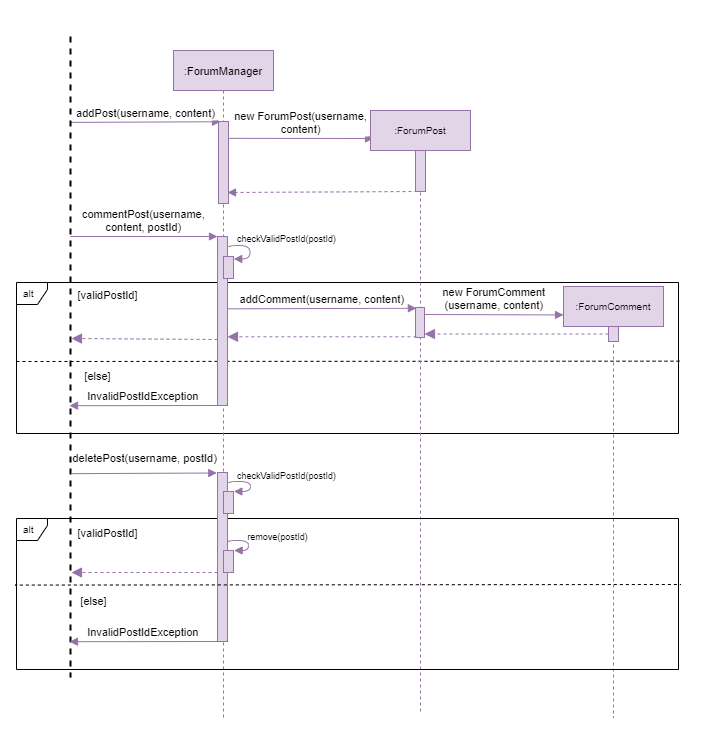

The diagram above was exported from draw.io. Its source (the exported page's mxGraphModel, read from the mxfile embedded in the PNG):
<mxGraphModel dx="905" dy="665" grid="0" gridSize="10" guides="1" tooltips="1" connect="1" arrows="1" fold="1" page="1" pageScale="1" pageWidth="1920" pageHeight="1200" math="0" shadow="0">
  <root>
    <mxCell id="0" />
    <mxCell id="1" parent="0" />
    <mxCell id="7PV_fWTcus5yb220HehW-1" value="&lt;b&gt;&lt;br&gt;&lt;/b&gt;" style="rounded=0;whiteSpace=wrap;html=1;strokeColor=#FFFFFF;" parent="1" vertex="1">
      <mxGeometry x="117" y="111" width="703" height="732" as="geometry" />
    </mxCell>
    <mxCell id="4VU2lcs5PWJO_6g8HsC1-11" value="alt" style="shape=umlFrame;whiteSpace=wrap;html=1;width=31;height=22;boundedLbl=1;verticalAlign=middle;align=left;spacingLeft=5;fontSize=10;" parent="1" vertex="1">
      <mxGeometry x="133" y="393" width="662" height="151" as="geometry" />
    </mxCell>
    <mxCell id="4VU2lcs5PWJO_6g8HsC1-12" value="" style="endArrow=none;dashed=1;html=1;rounded=0;edgeStyle=orthogonalEdgeStyle;entryX=1.003;entryY=0.521;entryDx=0;entryDy=0;entryPerimeter=0;" parent="1" target="4VU2lcs5PWJO_6g8HsC1-11" edge="1">
      <mxGeometry width="50" height="50" relative="1" as="geometry">
        <mxPoint x="133" y="472" as="sourcePoint" />
        <mxPoint x="558" y="472" as="targetPoint" />
        <Array as="points">
          <mxPoint x="133" y="472" />
          <mxPoint x="131" y="472" />
        </Array>
      </mxGeometry>
    </mxCell>
    <mxCell id="JoZDjkwZ9-BeQbKjEbpz-3" value=":ForumManager" style="shape=umlLifeline;perimeter=lifelinePerimeter;container=1;collapsible=0;recursiveResize=0;rounded=0;shadow=0;strokeWidth=1;fontFamily=Helvetica;fontSize=11;fillColor=#e1d5e7;strokeColor=#9673a6;" parent="1" vertex="1">
      <mxGeometry x="290" y="161" width="100" height="670" as="geometry" />
    </mxCell>
    <mxCell id="JoZDjkwZ9-BeQbKjEbpz-4" value="" style="points=[];perimeter=orthogonalPerimeter;rounded=0;shadow=0;strokeWidth=1;fontFamily=Helvetica;fontSize=11;fillColor=#e1d5e7;strokeColor=#9673a6;" parent="JoZDjkwZ9-BeQbKjEbpz-3" vertex="1">
      <mxGeometry x="45" y="71" width="10" height="82" as="geometry" />
    </mxCell>
    <mxCell id="4VU2lcs5PWJO_6g8HsC1-9" value="" style="curved=1;endArrow=block;html=1;rounded=0;fontFamily=Helvetica;fontSize=10;edgeStyle=orthogonalEdgeStyle;entryX=0.976;entryY=0.048;entryDx=0;entryDy=0;entryPerimeter=0;exitX=1.052;exitY=0.177;exitDx=0;exitDy=0;exitPerimeter=0;fillColor=#e1d5e7;strokeColor=#9673a6;endFill=1;" parent="JoZDjkwZ9-BeQbKjEbpz-3" edge="1">
      <mxGeometry width="50" height="50" relative="1" as="geometry">
        <mxPoint x="55.01999999999998" y="197.02700000000004" as="sourcePoint" />
        <mxPoint x="60.26000000000022" y="208.48000000000002" as="targetPoint" />
        <Array as="points">
          <mxPoint x="55.5" y="195" />
          <mxPoint x="76.5" y="195" />
          <mxPoint x="76.5" y="209" />
        </Array>
      </mxGeometry>
    </mxCell>
    <mxCell id="4VU2lcs5PWJO_6g8HsC1-7" value="" style="points=[];perimeter=orthogonalPerimeter;rounded=0;shadow=0;strokeWidth=1;fontFamily=Helvetica;fontSize=11;fillColor=#e1d5e7;strokeColor=#9673a6;" parent="JoZDjkwZ9-BeQbKjEbpz-3" vertex="1">
      <mxGeometry x="44" y="186" width="10" height="169" as="geometry" />
    </mxCell>
    <mxCell id="4VU2lcs5PWJO_6g8HsC1-8" value="" style="points=[];perimeter=orthogonalPerimeter;rounded=0;shadow=0;strokeWidth=1;fontFamily=Helvetica;fontSize=11;fillColor=#e1d5e7;strokeColor=#9673a6;" parent="JoZDjkwZ9-BeQbKjEbpz-3" vertex="1">
      <mxGeometry x="50" y="206" width="10" height="22" as="geometry" />
    </mxCell>
    <mxCell id="JoZDjkwZ9-BeQbKjEbpz-9" value="new ForumPost(username, &#10;content)" style="verticalAlign=bottom;endArrow=block;shadow=0;strokeWidth=1;fontFamily=Helvetica;fontSize=11;fillColor=#e1d5e7;strokeColor=#9673a6;" parent="1" edge="1">
      <mxGeometry relative="1" as="geometry">
        <mxPoint x="345" y="248.86300000000006" as="sourcePoint" />
        <mxPoint x="490" y="249" as="targetPoint" />
      </mxGeometry>
    </mxCell>
    <mxCell id="JoZDjkwZ9-BeQbKjEbpz-39" value="addPost(username, content)" style="verticalAlign=bottom;endArrow=block;shadow=0;strokeWidth=1;fontFamily=Helvetica;fontSize=11;fillColor=#e1d5e7;strokeColor=#9673a6;exitX=0.134;exitY=0.45;exitDx=0;exitDy=0;exitPerimeter=0;entryX=0.2;entryY=0.003;entryDx=0;entryDy=0;entryPerimeter=0;labelBorderColor=none;labelBackgroundColor=#FFFFFF;" parent="1" source="JoZDjkwZ9-BeQbKjEbpz-55" target="JoZDjkwZ9-BeQbKjEbpz-4" edge="1">
      <mxGeometry relative="1" as="geometry">
        <mxPoint x="181" y="232" as="sourcePoint" />
        <mxPoint x="315" y="232" as="targetPoint" />
      </mxGeometry>
    </mxCell>
    <mxCell id="JoZDjkwZ9-BeQbKjEbpz-55" value="" style="line;strokeWidth=2;direction=south;html=1;fontSize=10;dashed=1;" parent="1" vertex="1">
      <mxGeometry x="182" y="147" width="10" height="641" as="geometry" />
    </mxCell>
    <mxCell id="4VU2lcs5PWJO_6g8HsC1-1" value=":ForumPost" style="shape=umlLifeline;perimeter=lifelinePerimeter;container=1;collapsible=0;recursiveResize=0;rounded=0;shadow=0;strokeWidth=1;fontFamily=Helvetica;fontSize=10;fillColor=#e1d5e7;strokeColor=#9673a6;" parent="1" vertex="1">
      <mxGeometry x="487" y="221" width="100" height="601" as="geometry" />
    </mxCell>
    <mxCell id="4VU2lcs5PWJO_6g8HsC1-2" value="" style="points=[];perimeter=orthogonalPerimeter;rounded=0;shadow=0;strokeWidth=1;fontFamily=Helvetica;fontSize=11;fillColor=#e1d5e7;strokeColor=#9673a6;" parent="4VU2lcs5PWJO_6g8HsC1-1" vertex="1">
      <mxGeometry x="45" y="40" width="10" height="41" as="geometry" />
    </mxCell>
    <mxCell id="4VU2lcs5PWJO_6g8HsC1-18" value="" style="points=[];perimeter=orthogonalPerimeter;rounded=0;shadow=0;strokeWidth=1;fontFamily=Helvetica;fontSize=11;fillColor=#e1d5e7;strokeColor=#9673a6;" parent="4VU2lcs5PWJO_6g8HsC1-1" vertex="1">
      <mxGeometry x="45" y="197" width="9" height="30" as="geometry" />
    </mxCell>
    <mxCell id="4VU2lcs5PWJO_6g8HsC1-5" value="" style="verticalAlign=bottom;endArrow=block;shadow=0;strokeWidth=1;fontFamily=Helvetica;fontSize=11;fillColor=#e1d5e7;strokeColor=#9673a6;exitX=0.2;exitY=1;exitDx=0;exitDy=0;exitPerimeter=0;dashed=1;entryX=0.9;entryY=0.866;entryDx=0;entryDy=0;entryPerimeter=0;" parent="1" source="4VU2lcs5PWJO_6g8HsC1-2" target="JoZDjkwZ9-BeQbKjEbpz-4" edge="1">
      <mxGeometry relative="1" as="geometry">
        <mxPoint x="811.1199999999999" y="359.32000000000016" as="sourcePoint" />
        <mxPoint x="378" y="359" as="targetPoint" />
        <Array as="points" />
      </mxGeometry>
    </mxCell>
    <mxCell id="4VU2lcs5PWJO_6g8HsC1-6" value="commentPost(username,&#10;content, postId)" style="verticalAlign=bottom;endArrow=block;shadow=0;strokeWidth=1;fontFamily=Helvetica;fontSize=11;fillColor=#e1d5e7;strokeColor=#9673a6;labelBackgroundColor=#FFFFFF;entryX=-0.002;entryY=0;entryDx=0;entryDy=0;entryPerimeter=0;" parent="1" edge="1" target="4VU2lcs5PWJO_6g8HsC1-7">
      <mxGeometry relative="1" as="geometry">
        <mxPoint x="187" y="347" as="sourcePoint" />
        <mxPoint x="333" y="347" as="targetPoint" />
      </mxGeometry>
    </mxCell>
    <mxCell id="4VU2lcs5PWJO_6g8HsC1-10" value="checkValidPostId(postId)" style="text;html=1;align=center;verticalAlign=middle;resizable=0;points=[];autosize=1;strokeColor=none;fillColor=none;rounded=0;hachureGap=4;pointerEvents=0;fontFamily=Helvetica;fontSize=9;" parent="1" vertex="1">
      <mxGeometry x="348" y="342" width="109" height="15" as="geometry" />
    </mxCell>
    <mxCell id="4VU2lcs5PWJO_6g8HsC1-13" value="[validPostId]" style="text;html=1;align=center;verticalAlign=middle;resizable=0;points=[];autosize=1;strokeColor=none;fillColor=none;rounded=0;hachureGap=4;pointerEvents=0;fontFamily=Helvetica;fontSize=11;" parent="1" vertex="1">
      <mxGeometry x="189" y="397" width="70" height="17" as="geometry" />
    </mxCell>
    <mxCell id="4VU2lcs5PWJO_6g8HsC1-14" value="[else]" style="text;html=1;align=center;verticalAlign=middle;resizable=0;points=[];autosize=1;strokeColor=none;fillColor=none;rounded=0;hachureGap=4;pointerEvents=0;fontFamily=Helvetica;fontSize=11;" parent="1" vertex="1">
      <mxGeometry x="196" y="478" width="36" height="17" as="geometry" />
    </mxCell>
    <mxCell id="4VU2lcs5PWJO_6g8HsC1-15" value="InvalidPostIdException" style="verticalAlign=bottom;endArrow=block;shadow=0;strokeWidth=1;fontFamily=Helvetica;fontSize=11;fillColor=#e1d5e7;strokeColor=#9673a6;entryX=0.576;entryY=0.6;entryDx=0;entryDy=0;entryPerimeter=0;exitX=0;exitY=1;exitDx=0;exitDy=0;exitPerimeter=0;" parent="1" source="4VU2lcs5PWJO_6g8HsC1-7" target="JoZDjkwZ9-BeQbKjEbpz-55" edge="1">
      <mxGeometry relative="1" as="geometry">
        <mxPoint x="749" y="763.0990995884997" as="sourcePoint" />
        <mxPoint x="1095.33" y="586.47" as="targetPoint" />
      </mxGeometry>
    </mxCell>
    <mxCell id="4VU2lcs5PWJO_6g8HsC1-16" value="" style="verticalAlign=bottom;endArrow=block;dashed=1;endSize=8;shadow=0;strokeWidth=1;fontFamily=Helvetica;fontSize=11;fillColor=#e1d5e7;strokeColor=#9673a6;endFill=1;" parent="1" edge="1">
      <mxGeometry x="0.0089" relative="1" as="geometry">
        <mxPoint x="188" y="449" as="targetPoint" />
        <mxPoint x="334" y="450" as="sourcePoint" />
        <Array as="points" />
        <mxPoint as="offset" />
      </mxGeometry>
    </mxCell>
    <mxCell id="4VU2lcs5PWJO_6g8HsC1-19" value="" style="verticalAlign=bottom;endArrow=block;dashed=1;endSize=8;shadow=0;strokeWidth=1;fontFamily=Helvetica;fontSize=11;fillColor=#e1d5e7;strokeColor=#9673a6;endFill=1;exitX=0.1;exitY=0.976;exitDx=0;exitDy=0;exitPerimeter=0;" parent="1" source="4VU2lcs5PWJO_6g8HsC1-18" target="4VU2lcs5PWJO_6g8HsC1-7" edge="1">
      <mxGeometry x="0.0089" relative="1" as="geometry">
        <mxPoint x="198" y="460.0039999999999" as="targetPoint" />
        <mxPoint x="344" y="460" as="sourcePoint" />
        <Array as="points" />
        <mxPoint as="offset" />
      </mxGeometry>
    </mxCell>
    <mxCell id="4VU2lcs5PWJO_6g8HsC1-20" value="addComment(username, content)" style="verticalAlign=bottom;endArrow=block;shadow=0;strokeWidth=1;fontFamily=Helvetica;fontSize=11;fillColor=#e1d5e7;strokeColor=#9673a6;entryX=0.1;entryY=0.024;entryDx=0;entryDy=0;entryPerimeter=0;exitX=1.067;exitY=0.428;exitDx=0;exitDy=0;exitPerimeter=0;" parent="1" source="4VU2lcs5PWJO_6g8HsC1-7" target="4VU2lcs5PWJO_6g8HsC1-18" edge="1">
      <mxGeometry relative="1" as="geometry">
        <mxPoint x="342" y="419" as="sourcePoint" />
        <mxPoint x="533" y="432" as="targetPoint" />
      </mxGeometry>
    </mxCell>
    <mxCell id="4VU2lcs5PWJO_6g8HsC1-21" value=":ForumComment" style="shape=umlLifeline;perimeter=lifelinePerimeter;container=1;collapsible=0;recursiveResize=0;rounded=0;shadow=0;strokeWidth=1;fontFamily=Helvetica;fontSize=10;fillColor=#e1d5e7;strokeColor=#9673a6;" parent="1" vertex="1">
      <mxGeometry x="680" y="397" width="100" height="431" as="geometry" />
    </mxCell>
    <mxCell id="4VU2lcs5PWJO_6g8HsC1-22" value="" style="points=[];perimeter=orthogonalPerimeter;rounded=0;shadow=0;strokeWidth=1;fontFamily=Helvetica;fontSize=11;fillColor=#e1d5e7;strokeColor=#9673a6;" parent="4VU2lcs5PWJO_6g8HsC1-21" vertex="1">
      <mxGeometry x="45" y="40" width="10" height="15" as="geometry" />
    </mxCell>
    <mxCell id="4VU2lcs5PWJO_6g8HsC1-24" value="new ForumComment&#10;(username, content)" style="verticalAlign=bottom;endArrow=block;shadow=0;strokeWidth=1;fontFamily=Helvetica;fontSize=11;fillColor=#e1d5e7;strokeColor=#9673a6;entryX=0;entryY=0.066;entryDx=0;entryDy=0;entryPerimeter=0;exitX=1.067;exitY=0.233;exitDx=0;exitDy=0;exitPerimeter=0;" parent="1" source="4VU2lcs5PWJO_6g8HsC1-18" target="4VU2lcs5PWJO_6g8HsC1-21" edge="1">
      <mxGeometry relative="1" as="geometry">
        <mxPoint x="540" y="425" as="sourcePoint" />
        <mxPoint x="542.9000000000001" y="428.72" as="targetPoint" />
      </mxGeometry>
    </mxCell>
    <mxCell id="4VU2lcs5PWJO_6g8HsC1-25" value="" style="verticalAlign=bottom;endArrow=block;dashed=1;endSize=8;shadow=0;strokeWidth=1;fontFamily=Helvetica;fontSize=11;fillColor=#e1d5e7;strokeColor=#9673a6;endFill=1;" parent="1" source="4VU2lcs5PWJO_6g8HsC1-22" target="4VU2lcs5PWJO_6g8HsC1-18" edge="1">
      <mxGeometry x="0.0089" relative="1" as="geometry">
        <mxPoint x="351.88" y="457.28" as="targetPoint" />
        <mxPoint x="542.8999999999999" y="457.28" as="sourcePoint" />
        <Array as="points" />
        <mxPoint as="offset" />
      </mxGeometry>
    </mxCell>
    <mxCell id="4VU2lcs5PWJO_6g8HsC1-27" value="alt" style="shape=umlFrame;whiteSpace=wrap;html=1;width=31;height=22;boundedLbl=1;verticalAlign=middle;align=left;spacingLeft=5;fontSize=10;" parent="1" vertex="1">
      <mxGeometry x="133" y="629" width="662" height="151" as="geometry" />
    </mxCell>
    <mxCell id="4VU2lcs5PWJO_6g8HsC1-28" value="" style="curved=1;endArrow=block;html=1;rounded=0;fontFamily=Helvetica;fontSize=10;edgeStyle=orthogonalEdgeStyle;entryX=1.026;entryY=-0.024;entryDx=0;entryDy=0;entryPerimeter=0;exitX=1.052;exitY=0.177;exitDx=0;exitDy=0;exitPerimeter=0;fillColor=#e1d5e7;strokeColor=#9673a6;endFill=1;" parent="1" edge="1" target="4VU2lcs5PWJO_6g8HsC1-30">
      <mxGeometry width="50" height="50" relative="1" as="geometry">
        <mxPoint x="345.02" y="594.027" as="sourcePoint" />
        <mxPoint x="350.2600000000002" y="605.48" as="targetPoint" />
        <Array as="points">
          <mxPoint x="345" y="592" />
          <mxPoint x="367" y="592" />
          <mxPoint x="367" y="602" />
          <mxPoint x="350" y="602" />
        </Array>
      </mxGeometry>
    </mxCell>
    <mxCell id="4VU2lcs5PWJO_6g8HsC1-29" value="" style="points=[];perimeter=orthogonalPerimeter;rounded=0;shadow=0;strokeWidth=1;fontFamily=Helvetica;fontSize=11;fillColor=#e1d5e7;strokeColor=#9673a6;" parent="1" vertex="1">
      <mxGeometry x="334" y="583" width="10" height="169" as="geometry" />
    </mxCell>
    <mxCell id="4VU2lcs5PWJO_6g8HsC1-30" value="" style="points=[];perimeter=orthogonalPerimeter;rounded=0;shadow=0;strokeWidth=1;fontFamily=Helvetica;fontSize=11;fillColor=#e1d5e7;strokeColor=#9673a6;" parent="1" vertex="1">
      <mxGeometry x="340" y="602" width="10" height="22" as="geometry" />
    </mxCell>
    <mxCell id="4VU2lcs5PWJO_6g8HsC1-31" value="checkValidPostId(postId)" style="text;html=1;align=center;verticalAlign=middle;resizable=0;points=[];autosize=1;strokeColor=none;fillColor=none;rounded=0;hachureGap=4;pointerEvents=0;fontFamily=Helvetica;fontSize=9;" parent="1" vertex="1">
      <mxGeometry x="348" y="578" width="109" height="15" as="geometry" />
    </mxCell>
    <mxCell id="4VU2lcs5PWJO_6g8HsC1-32" value="[validPostId]" style="text;html=1;align=center;verticalAlign=middle;resizable=0;points=[];autosize=1;strokeColor=none;fillColor=none;rounded=0;hachureGap=4;pointerEvents=0;fontFamily=Helvetica;fontSize=11;" parent="1" vertex="1">
      <mxGeometry x="189" y="635" width="70" height="17" as="geometry" />
    </mxCell>
    <mxCell id="4VU2lcs5PWJO_6g8HsC1-33" value="[else]" style="text;html=1;align=center;verticalAlign=middle;resizable=0;points=[];autosize=1;strokeColor=none;fillColor=none;rounded=0;hachureGap=4;pointerEvents=0;fontFamily=Helvetica;fontSize=11;" parent="1" vertex="1">
      <mxGeometry x="192" y="703" width="36" height="17" as="geometry" />
    </mxCell>
    <mxCell id="4VU2lcs5PWJO_6g8HsC1-36" value="deletePost(username, postId)" style="verticalAlign=bottom;endArrow=block;shadow=0;strokeWidth=1;fontFamily=Helvetica;fontSize=11;fillColor=#e1d5e7;strokeColor=#9673a6;entryX=-0.072;entryY=0.003;entryDx=0;entryDy=0;entryPerimeter=0;exitX=0.682;exitY=0.45;exitDx=0;exitDy=0;exitPerimeter=0;labelBackgroundColor=#FFFFFF;" parent="1" source="JoZDjkwZ9-BeQbKjEbpz-55" target="4VU2lcs5PWJO_6g8HsC1-29" edge="1">
      <mxGeometry x="0.0201" y="6" relative="1" as="geometry">
        <mxPoint x="180.5" y="590" as="sourcePoint" />
        <mxPoint x="329.5" y="590" as="targetPoint" />
        <mxPoint as="offset" />
      </mxGeometry>
    </mxCell>
    <mxCell id="4VU2lcs5PWJO_6g8HsC1-37" value="" style="endArrow=none;dashed=1;html=1;rounded=0;edgeStyle=orthogonalEdgeStyle;entryX=1.003;entryY=0.521;entryDx=0;entryDy=0;entryPerimeter=0;exitX=0.001;exitY=0.441;exitDx=0;exitDy=0;exitPerimeter=0;" parent="1" edge="1" source="4VU2lcs5PWJO_6g8HsC1-27">
      <mxGeometry width="50" height="50" relative="1" as="geometry">
        <mxPoint x="133.84899999999993" y="697.266" as="sourcePoint" />
        <mxPoint x="797.4929999999999" y="695.0010000000001" as="targetPoint" />
        <Array as="points">
          <mxPoint x="132" y="696" />
          <mxPoint x="132" y="695" />
        </Array>
      </mxGeometry>
    </mxCell>
    <mxCell id="4VU2lcs5PWJO_6g8HsC1-38" value="" style="points=[];perimeter=orthogonalPerimeter;rounded=0;shadow=0;strokeWidth=1;fontFamily=Helvetica;fontSize=11;fillColor=#e1d5e7;strokeColor=#9673a6;" parent="1" vertex="1">
      <mxGeometry x="340" y="661" width="10" height="22" as="geometry" />
    </mxCell>
    <mxCell id="4VU2lcs5PWJO_6g8HsC1-39" value="" style="curved=1;endArrow=block;html=1;rounded=0;fontFamily=Helvetica;fontSize=10;edgeStyle=orthogonalEdgeStyle;entryX=1.072;entryY=0.02;entryDx=0;entryDy=0;entryPerimeter=0;exitX=1.052;exitY=0.177;exitDx=0;exitDy=0;exitPerimeter=0;fillColor=#e1d5e7;strokeColor=#9673a6;endFill=1;" parent="1" edge="1" target="4VU2lcs5PWJO_6g8HsC1-38">
      <mxGeometry width="50" height="50" relative="1" as="geometry">
        <mxPoint x="344.02" y="653.027" as="sourcePoint" />
        <mxPoint x="349.2600000000002" y="664.48" as="targetPoint" />
        <Array as="points">
          <mxPoint x="344" y="651" />
          <mxPoint x="365" y="651" />
          <mxPoint x="365" y="661" />
          <mxPoint x="351" y="661" />
        </Array>
      </mxGeometry>
    </mxCell>
    <mxCell id="4VU2lcs5PWJO_6g8HsC1-41" value="remove(postId)" style="text;html=1;align=center;verticalAlign=middle;resizable=0;points=[];autosize=1;strokeColor=none;fillColor=none;rounded=0;hachureGap=4;pointerEvents=0;fontFamily=Helvetica;fontSize=9;" parent="1" vertex="1">
      <mxGeometry x="358" y="639" width="71" height="15" as="geometry" />
    </mxCell>
    <mxCell id="4VU2lcs5PWJO_6g8HsC1-42" value="" style="verticalAlign=bottom;endArrow=block;dashed=1;endSize=8;shadow=0;strokeWidth=1;fontFamily=Helvetica;fontSize=11;fillColor=#e1d5e7;strokeColor=#9673a6;endFill=1;" parent="1" edge="1">
      <mxGeometry x="0.0089" relative="1" as="geometry">
        <mxPoint x="188" y="683" as="targetPoint" />
        <mxPoint x="334" y="683" as="sourcePoint" />
        <Array as="points" />
        <mxPoint as="offset" />
      </mxGeometry>
    </mxCell>
    <mxCell id="4VU2lcs5PWJO_6g8HsC1-43" value="InvalidPostIdException" style="verticalAlign=bottom;endArrow=block;shadow=0;strokeWidth=1;fontFamily=Helvetica;fontSize=11;fillColor=#e1d5e7;strokeColor=#9673a6;entryX=0.576;entryY=0.6;entryDx=0;entryDy=0;entryPerimeter=0;exitX=0;exitY=1;exitDx=0;exitDy=0;exitPerimeter=0;" parent="1" edge="1">
      <mxGeometry relative="1" as="geometry">
        <mxPoint x="334" y="752" as="sourcePoint" />
        <mxPoint x="186" y="752.2159999999999" as="targetPoint" />
      </mxGeometry>
    </mxCell>
  </root>
</mxGraphModel>